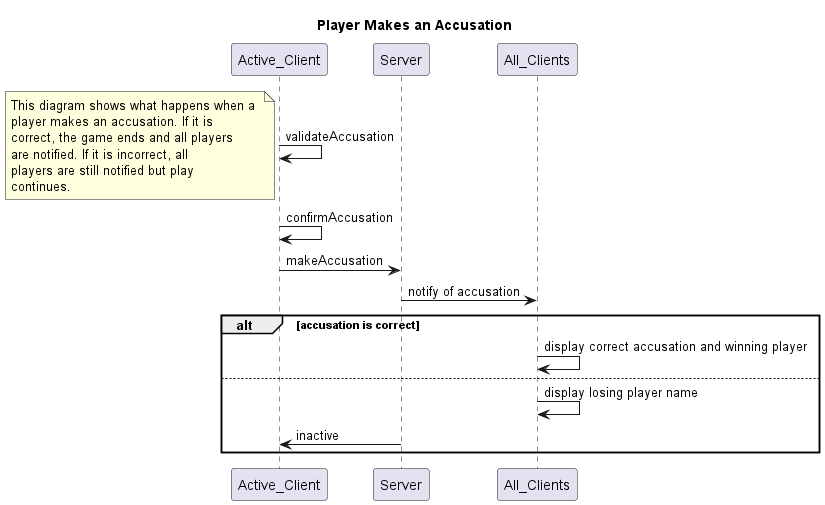

The diagram above was rendered by PlantUML. Its source (embedded in the PNG):
@startuml

title Player Makes an Accusation

participant Active_Client
participant Server
participant All_Clients


Active_Client -> Active_Client: validateAccusation 

note left
	This diagram shows what happens when a 
	player makes an accusation. If it is 
	correct, the game ends and all players
	are notified. If it is incorrect, all 
	players are still notified but play
	continues.
end note

Active_Client -> Active_Client: confirmAccusation
Active_Client -> Server: makeAccusation

Server -> All_Clients: notify of accusation

alt accusation is correct
	All_Clients -> All_Clients: display correct accusation and winning player

else
	All_Clients -> All_Clients: display losing player name
	Server -> Active_Client: inactive
end

@enduml